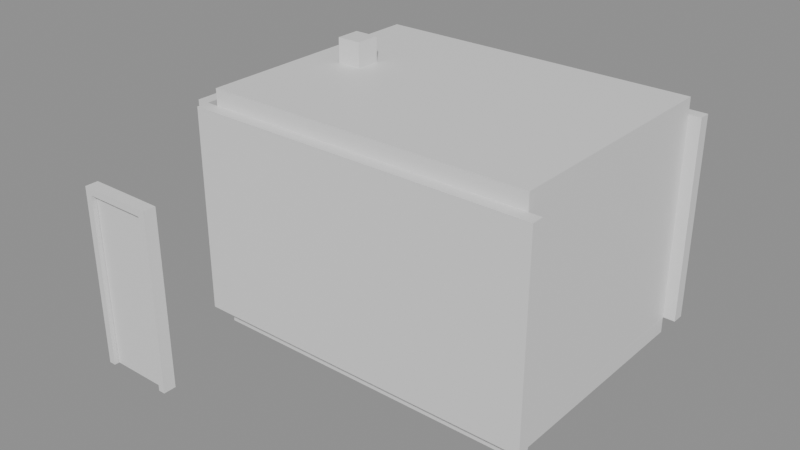 # Source: e0039_after.blend  (saved by Blender 5.2.44; exported with 4.5.12 LTS)
import bpy
from mathutils import Matrix  # noqa: F401  (used for matrix-valued properties, if any)

bpy.ops.wm.read_factory_settings(use_empty=True)
scene = bpy.context.scene
scene.name = 'Scene'

# ---- materials (node trees are filled in below, after node groups)
mat_ladrillo_rojo = bpy.data.materials.new('Ladrillo_Rojo')
mat_suelo_madera = bpy.data.materials.new('Suelo_Madera')
mat_losacero = bpy.data.materials.new('Losacero')
mat_marco_blanco = bpy.data.materials.new('Marco_Blanco')
mat_madera_roble = bpy.data.materials.new('Madera_Roble')
mat_hormigon = bpy.data.materials.new('Hormigon')

# ---- material node trees
mat_ladrillo_rojo.use_nodes = True; mat_ladrillo_rojo.node_tree.nodes.clear()
_N = mat_ladrillo_rojo.node_tree.nodes; _L = mat_ladrillo_rojo.node_tree.links
n0 = _N.new('ShaderNodeBsdfPrincipled'); n0.name = 'Principled BSDF'; n0.location = (-200, 100)
n0.inputs[3].default_value = 1.45
n0.inputs[10].default_value = 0.005
n1 = _N.new('ShaderNodeOutputMaterial'); n1.name = 'Material Output'; n1.location = (200, 100)
_L.new(n0.outputs[0], n1.inputs[0])
n1.is_active_output = True
mat_suelo_madera.use_nodes = True; mat_suelo_madera.node_tree.nodes.clear()
_N = mat_suelo_madera.node_tree.nodes; _L = mat_suelo_madera.node_tree.links
n0 = _N.new('ShaderNodeBsdfPrincipled'); n0.name = 'Principled BSDF'; n0.location = (-200, 100)
n0.inputs[3].default_value = 1.45
n0.inputs[10].default_value = 0.005
n1 = _N.new('ShaderNodeOutputMaterial'); n1.name = 'Material Output'; n1.location = (200, 100)
_L.new(n0.outputs[0], n1.inputs[0])
n1.is_active_output = True
mat_losacero.use_nodes = True; mat_losacero.node_tree.nodes.clear()
_N = mat_losacero.node_tree.nodes; _L = mat_losacero.node_tree.links
n0 = _N.new('ShaderNodeBsdfPrincipled'); n0.name = 'Principled BSDF'; n0.location = (-200, 100)
n0.inputs[3].default_value = 1.45
n0.inputs[10].default_value = 0.005
n1 = _N.new('ShaderNodeOutputMaterial'); n1.name = 'Material Output'; n1.location = (200, 100)
_L.new(n0.outputs[0], n1.inputs[0])
n1.is_active_output = True
mat_marco_blanco.use_nodes = True; mat_marco_blanco.node_tree.nodes.clear()
_N = mat_marco_blanco.node_tree.nodes; _L = mat_marco_blanco.node_tree.links
n0 = _N.new('ShaderNodeBsdfPrincipled'); n0.name = 'Principled BSDF'; n0.location = (-200, 100)
n0.inputs[3].default_value = 1.45
n0.inputs[10].default_value = 0.005
n1 = _N.new('ShaderNodeOutputMaterial'); n1.name = 'Material Output'; n1.location = (200, 100)
_L.new(n0.outputs[0], n1.inputs[0])
n1.is_active_output = True
mat_madera_roble.use_nodes = True; mat_madera_roble.node_tree.nodes.clear()
_N = mat_madera_roble.node_tree.nodes; _L = mat_madera_roble.node_tree.links
n0 = _N.new('ShaderNodeBsdfPrincipled'); n0.name = 'Principled BSDF'; n0.location = (-200, 100)
n0.inputs[3].default_value = 1.45
n0.inputs[10].default_value = 0.005
n1 = _N.new('ShaderNodeOutputMaterial'); n1.name = 'Material Output'; n1.location = (200, 100)
_L.new(n0.outputs[0], n1.inputs[0])
n1.is_active_output = True
mat_hormigon.use_nodes = True; mat_hormigon.node_tree.nodes.clear()
_N = mat_hormigon.node_tree.nodes; _L = mat_hormigon.node_tree.links
n0 = _N.new('ShaderNodeBsdfPrincipled'); n0.name = 'Principled BSDF'; n0.location = (-200, 100)
n0.inputs[3].default_value = 1.45
n0.inputs[10].default_value = 0.005
n1 = _N.new('ShaderNodeOutputMaterial'); n1.name = 'Material Output'; n1.location = (200, 100)
_L.new(n0.outputs[0], n1.inputs[0])
n1.is_active_output = True

# ---- meshes
me_habitacionsimple_muro_sur_cuerpo_mesh = bpy.data.meshes.new('HabitacionSimple_Muro_Sur_Cuerpo_mesh')
me_habitacionsimple_muro_sur_cuerpo_mesh.from_pydata([(0.0, 0.0, 0.0), (4.3, 0.0, 0.0), (4.3, 0.15, 0.0), (0.0, 0.15, 0.0), (0.0, 0.0, 2.5), (4.3, 0.0, 2.5), (4.3, 0.15, 2.5), (0.0, 0.15, 2.5)], [], [(0, 1, 2, 3), (4, 5, 6, 7), (0, 1, 5, 4), (1, 2, 6, 5), (2, 3, 7, 6), (3, 0, 4, 7)])
me_habitacionsimple_muro_sur_cuerpo_mesh.materials.append(mat_ladrillo_rojo)
me_habitacionsimple_muro_sur_cuerpo_mesh.update()
me_habitacionsimple_muro_norte_cuerpo_mesh = bpy.data.meshes.new('HabitacionSimple_Muro_Norte_Cuerpo_mesh')
me_habitacionsimple_muro_norte_cuerpo_mesh.from_pydata([(0.0, 0.0, 0.0), (4.3, 0.0, 0.0), (4.3, 0.15, 0.0), (0.0, 0.15, 0.0), (0.0, 0.0, 2.5), (4.3, 0.0, 2.5), (4.3, 0.15, 2.5), (0.0, 0.15, 2.5)], [], [(0, 1, 2, 3), (4, 5, 6, 7), (0, 1, 5, 4), (1, 2, 6, 5), (2, 3, 7, 6), (3, 0, 4, 7)])
me_habitacionsimple_muro_norte_cuerpo_mesh.materials.append(mat_ladrillo_rojo)
me_habitacionsimple_muro_norte_cuerpo_mesh.update()
me_habitacionsimple_muro_oeste_cuerpo_mesh = bpy.data.meshes.new('HabitacionSimple_Muro_Oeste_Cuerpo_mesh')
me_habitacionsimple_muro_oeste_cuerpo_mesh.from_pydata([(0.0, 0.0, 0.0), (3.0, 0.0, 0.0), (3.0, 0.15, 0.0), (0.0, 0.15, 0.0), (0.0, 0.0, 2.5), (3.0, 0.0, 2.5), (3.0, 0.15, 2.5), (0.0, 0.15, 2.5)], [], [(0, 1, 2, 3), (4, 5, 6, 7), (0, 1, 5, 4), (1, 2, 6, 5), (2, 3, 7, 6), (3, 0, 4, 7)])
me_habitacionsimple_muro_oeste_cuerpo_mesh.materials.append(mat_ladrillo_rojo)
me_habitacionsimple_muro_oeste_cuerpo_mesh.update()
me_habitacionsimple_muro_este_cuerpo_mesh = bpy.data.meshes.new('HabitacionSimple_Muro_Este_Cuerpo_mesh')
me_habitacionsimple_muro_este_cuerpo_mesh.from_pydata([(0.0, 0.0, 0.0), (3.0, 0.0, 0.0), (3.0, 0.15, 0.0), (0.0, 0.15, 0.0), (0.0, 0.0, 2.5), (3.0, 0.0, 2.5), (3.0, 0.15, 2.5), (0.0, 0.15, 2.5)], [], [(0, 1, 2, 3), (4, 5, 6, 7), (0, 1, 5, 4), (1, 2, 6, 5), (2, 3, 7, 6), (3, 0, 4, 7)])
me_habitacionsimple_muro_este_cuerpo_mesh.materials.append(mat_ladrillo_rojo)
me_habitacionsimple_muro_este_cuerpo_mesh.update()
me_habitacionsimple_suelo_mesh = bpy.data.meshes.new('HabitacionSimple_Suelo_mesh')
me_habitacionsimple_suelo_mesh.from_pydata([(0.0, 0.0, 0.0), (4.0, 0.0, 0.0), (4.0, 3.0, 0.0), (0.0, 3.0, 0.0), (0.0, 0.0, 0.2), (4.0, 0.0, 0.2), (4.0, 3.0, 0.2), (0.0, 3.0, 0.2)], [], [(0, 3, 2, 1), (4, 5, 6, 7), (1, 2, 6, 5), (3, 0, 4, 7), (2, 3, 7, 6), (0, 1, 5, 4)])
me_habitacionsimple_suelo_mesh.materials.append(mat_suelo_madera)
me_habitacionsimple_suelo_mesh.update()
me_habitacionsimple_techo_cuerpo_mesh = bpy.data.meshes.new('HabitacionSimple_Techo_Cuerpo_mesh')
me_habitacionsimple_techo_cuerpo_mesh.from_pydata([(0.0, 0.0, 2.5), (4.0, 0.0, 2.5), (4.0, 3.0, 2.5), (0.0, 3.0, 2.5), (0.0, 0.0, 2.7), (4.0, 0.0, 2.7), (4.0, 3.0, 2.7), (0.0, 3.0, 2.7)], [], [(0, 1, 2, 3), (4, 5, 6, 7), (0, 1, 5, 4), (1, 2, 6, 5), (2, 3, 7, 6), (3, 0, 4, 7)])
me_habitacionsimple_techo_cuerpo_mesh.materials.append(mat_losacero)
me_habitacionsimple_techo_cuerpo_mesh.update()
me_puertaentrada_jamba_izq_mesh = bpy.data.meshes.new('PuertaEntrada_Jamba_Izq_mesh')
me_puertaentrada_jamba_izq_mesh.from_pydata([(0.0, 0.0, 0.0), (0.08, 0.0, 0.0), (0.08, 0.15, 0.0), (0.0, 0.15, 0.0), (0.0, 0.0, 2.1), (0.08, 0.0, 2.1), (0.08, 0.15, 2.1), (0.0, 0.15, 2.1)], [], [(0, 1, 2, 3), (4, 5, 6, 7), (0, 1, 5, 4), (1, 2, 6, 5), (2, 3, 7, 6), (3, 0, 4, 7)])
me_puertaentrada_jamba_izq_mesh.materials.append(mat_marco_blanco)
me_puertaentrada_jamba_izq_mesh.update()
me_puertaentrada_jamba_der_mesh = bpy.data.meshes.new('PuertaEntrada_Jamba_Der_mesh')
me_puertaentrada_jamba_der_mesh.from_pydata([(0.0, 0.0, 0.0), (0.08, 0.0, 0.0), (0.08, 0.15, 0.0), (0.0, 0.15, 0.0), (0.0, 0.0, 2.1), (0.08, 0.0, 2.1), (0.08, 0.15, 2.1), (0.0, 0.15, 2.1)], [], [(0, 1, 2, 3), (4, 5, 6, 7), (0, 1, 5, 4), (1, 2, 6, 5), (2, 3, 7, 6), (3, 0, 4, 7)])
me_puertaentrada_jamba_der_mesh.materials.append(mat_marco_blanco)
me_puertaentrada_jamba_der_mesh.update()
me_puertaentrada_dintel_mesh = bpy.data.meshes.new('PuertaEntrada_Dintel_mesh')
me_puertaentrada_dintel_mesh.from_pydata([(0.0, 0.0, 0.0), (0.74, 0.0, 0.0), (0.74, 0.15, 0.0), (0.0, 0.15, 0.0), (0.0, 0.0, 0.08), (0.74, 0.0, 0.08), (0.74, 0.15, 0.08), (0.0, 0.15, 0.08)], [], [(0, 1, 2, 3), (4, 5, 6, 7), (0, 1, 5, 4), (1, 2, 6, 5), (2, 3, 7, 6), (3, 0, 4, 7)])
me_puertaentrada_dintel_mesh.materials.append(mat_marco_blanco)
me_puertaentrada_dintel_mesh.update()
me_puertaentrada_panel_mesh = bpy.data.meshes.new('PuertaEntrada_Panel_mesh')
me_puertaentrada_panel_mesh.from_pydata([(0.0, 0.0, 0.0), (0.73, 0.0, 0.0), (0.73, 0.04, 0.0), (0.0, 0.04, 0.0), (0.0, 0.0, 2.01), (0.73, 0.0, 2.01), (0.73, 0.04, 2.01), (0.0, 0.04, 2.01)], [], [(0, 1, 2, 3), (4, 5, 6, 7), (0, 1, 5, 4), (1, 2, 6, 5), (2, 3, 7, 6), (3, 0, 4, 7)])
me_puertaentrada_panel_mesh.materials.append(mat_madera_roble)
me_puertaentrada_panel_mesh.update()
me_columna_nuevo_cuerpo_mesh = bpy.data.meshes.new('Columna_Nuevo_Cuerpo_mesh')
me_columna_nuevo_cuerpo_mesh.from_pydata([(0.0, 0.0, 0.0), (0.3, 0.0, 0.0), (0.3, 0.3, 0.0), (0.0, 0.3, 0.0), (0.0, 0.0, 3.0), (0.3, 0.0, 3.0), (0.3, 0.3, 3.0), (0.0, 0.3, 3.0)], [], [(0, 1, 2, 3), (4, 5, 6, 7), (0, 1, 5, 4), (1, 2, 6, 5), (2, 3, 7, 6), (3, 0, 4, 7)])
me_columna_nuevo_cuerpo_mesh.materials.append(mat_hormigon)
me_columna_nuevo_cuerpo_mesh.update()

# ---- objects
ob_habitacionsimple = bpy.data.objects.new('HabitacionSimple', None)
ob_habitacionsimple_muro_sur = bpy.data.objects.new('HabitacionSimple_Muro_Sur', None)
ob_habitacionsimple_muro_sur_cuerpo = bpy.data.objects.new('HabitacionSimple_Muro_Sur_Cuerpo', me_habitacionsimple_muro_sur_cuerpo_mesh)
ob_habitacionsimple_muro_norte = bpy.data.objects.new('HabitacionSimple_Muro_Norte', None)
ob_habitacionsimple_muro_norte_cuerpo = bpy.data.objects.new('HabitacionSimple_Muro_Norte_Cuerpo', me_habitacionsimple_muro_norte_cuerpo_mesh)
ob_habitacionsimple_muro_oeste = bpy.data.objects.new('HabitacionSimple_Muro_Oeste', None)
ob_habitacionsimple_muro_oeste_cuerpo = bpy.data.objects.new('HabitacionSimple_Muro_Oeste_Cuerpo', me_habitacionsimple_muro_oeste_cuerpo_mesh)
ob_habitacionsimple_muro_este = bpy.data.objects.new('HabitacionSimple_Muro_Este', None)
ob_habitacionsimple_muro_este_cuerpo = bpy.data.objects.new('HabitacionSimple_Muro_Este_Cuerpo', me_habitacionsimple_muro_este_cuerpo_mesh)
ob_habitacionsimple_suelo_solido = bpy.data.objects.new('HabitacionSimple_Suelo_Solido', me_habitacionsimple_suelo_mesh)
ob_habitacionsimple_suelo = bpy.data.objects.new('HabitacionSimple_Suelo', None)
ob_habitacionsimple_techo_cuerpo = bpy.data.objects.new('HabitacionSimple_Techo_Cuerpo', me_habitacionsimple_techo_cuerpo_mesh)
ob_habitacionsimple_techo = bpy.data.objects.new('HabitacionSimple_Techo', None)
ob_puertaentrada = bpy.data.objects.new('PuertaEntrada', None)
ob_puertaentrada_jamba_izq = bpy.data.objects.new('PuertaEntrada_Jamba_Izq', me_puertaentrada_jamba_izq_mesh)
ob_puertaentrada_jamba_der = bpy.data.objects.new('PuertaEntrada_Jamba_Der', me_puertaentrada_jamba_der_mesh)
ob_puertaentrada_dintel = bpy.data.objects.new('PuertaEntrada_Dintel', me_puertaentrada_dintel_mesh)
ob_puertaentrada_panel = bpy.data.objects.new('PuertaEntrada_Panel', me_puertaentrada_panel_mesh)
ob_columna_nuevo = bpy.data.objects.new('Columna_Nuevo', None)
ob_columna_nuevo_cuerpo = bpy.data.objects.new('Columna_Nuevo_Cuerpo', me_columna_nuevo_cuerpo_mesh)

# ---- transforms, parenting, visibility, modifiers, constraints
ob_habitacionsimple.location = (0.0, 0.0, 0.0)
ob_habitacionsimple.empty_display_type = 'ARROWS'
ob_habitacionsimple_muro_sur.parent = ob_habitacionsimple
ob_habitacionsimple_muro_sur.location = (0.0, 0.0, 0.0)
ob_habitacionsimple_muro_sur.empty_display_type = 'ARROWS'
ob_habitacionsimple_muro_sur_cuerpo.parent = ob_habitacionsimple_muro_sur
ob_habitacionsimple_muro_sur_cuerpo.location = (0.0, 0.0, 0.0)
ob_habitacionsimple_muro_norte.parent = ob_habitacionsimple
ob_habitacionsimple_muro_norte.location = (0.0, 3.15, 0.0)
ob_habitacionsimple_muro_norte.empty_display_type = 'ARROWS'
ob_habitacionsimple_muro_norte_cuerpo.parent = ob_habitacionsimple_muro_norte
ob_habitacionsimple_muro_norte_cuerpo.location = (0.0, 0.0, 0.0)
ob_habitacionsimple_muro_oeste.parent = ob_habitacionsimple
ob_habitacionsimple_muro_oeste.location = (0.0, 0.15, 0.0)
ob_habitacionsimple_muro_oeste.rotation_euler = (0.0, 0.0, 1.571)
ob_habitacionsimple_muro_oeste.empty_display_type = 'ARROWS'
ob_habitacionsimple_muro_oeste_cuerpo.parent = ob_habitacionsimple_muro_oeste
ob_habitacionsimple_muro_oeste_cuerpo.location = (0.0, 0.0, 0.0)
ob_habitacionsimple_muro_este.parent = ob_habitacionsimple
ob_habitacionsimple_muro_este.location = (4.15, 0.15, 0.0)
ob_habitacionsimple_muro_este.rotation_euler = (0.0, 0.0, 1.571)
ob_habitacionsimple_muro_este.empty_display_type = 'ARROWS'
ob_habitacionsimple_muro_este_cuerpo.parent = ob_habitacionsimple_muro_este
ob_habitacionsimple_muro_este_cuerpo.location = (0.0, 0.0, 0.0)
ob_habitacionsimple_suelo_solido.parent = ob_habitacionsimple_suelo
ob_habitacionsimple_suelo_solido.location = (0.0, 0.0, 0.0)
ob_habitacionsimple_suelo.parent = ob_habitacionsimple
ob_habitacionsimple_suelo.location = (0.15, 0.15, -0.2)
ob_habitacionsimple_suelo.empty_display_type = 'ARROWS'
ob_habitacionsimple_techo_cuerpo.parent = ob_habitacionsimple_techo
ob_habitacionsimple_techo_cuerpo.location = (0.15, 0.15, 0.0)
ob_habitacionsimple_techo.parent = ob_habitacionsimple
ob_habitacionsimple_techo.location = (0.0, 0.0, 0.0)
ob_habitacionsimple_techo.empty_display_type = 'ARROWS'
ob_puertaentrada.location = (0.0, -1.5, 0.0)
ob_puertaentrada.empty_display_type = 'ARROWS'
ob_puertaentrada_jamba_izq.parent = ob_puertaentrada
ob_puertaentrada_jamba_izq.location = (0.0, 0.0, 0.0)
ob_puertaentrada_jamba_der.parent = ob_puertaentrada
ob_puertaentrada_jamba_der.location = (0.82, 0.0, 0.0)
ob_puertaentrada_dintel.parent = ob_puertaentrada
ob_puertaentrada_dintel.location = (0.08, 0.0, 2.02)
ob_puertaentrada_panel.parent = ob_puertaentrada
ob_puertaentrada_panel.location = (0.085, 0.055, 0.005)
ob_columna_nuevo.location = (0.6, 1.6, 0.0)
ob_columna_nuevo.empty_display_type = 'ARROWS'
ob_columna_nuevo_cuerpo.parent = ob_columna_nuevo
ob_columna_nuevo_cuerpo.location = (0.0, 0.0, 0.0)

# ---- collection membership
scene.collection.objects.link(ob_habitacionsimple)
scene.collection.objects.link(ob_habitacionsimple_muro_sur)
scene.collection.objects.link(ob_habitacionsimple_muro_sur_cuerpo)
scene.collection.objects.link(ob_habitacionsimple_muro_norte)
scene.collection.objects.link(ob_habitacionsimple_muro_norte_cuerpo)
scene.collection.objects.link(ob_habitacionsimple_muro_oeste)
scene.collection.objects.link(ob_habitacionsimple_muro_oeste_cuerpo)
scene.collection.objects.link(ob_habitacionsimple_muro_este)
scene.collection.objects.link(ob_habitacionsimple_muro_este_cuerpo)
scene.collection.objects.link(ob_habitacionsimple_suelo_solido)
scene.collection.objects.link(ob_habitacionsimple_suelo)
scene.collection.objects.link(ob_habitacionsimple_techo_cuerpo)
scene.collection.objects.link(ob_habitacionsimple_techo)
scene.collection.objects.link(ob_puertaentrada)
scene.collection.objects.link(ob_puertaentrada_jamba_izq)
scene.collection.objects.link(ob_puertaentrada_jamba_der)
scene.collection.objects.link(ob_puertaentrada_dintel)
scene.collection.objects.link(ob_puertaentrada_panel)
scene.collection.objects.link(ob_columna_nuevo)
scene.collection.objects.link(ob_columna_nuevo_cuerpo)

# ---- scene / render settings (as saved in the file)
scene.frame_start = 1; scene.frame_end = 250; scene.frame_set(1)
scene.render.engine = 'BLENDER_EEVEE_NEXT'
scene.render.bake_bias = 0.0
scene.render.bake_samples = 0
scene.render.compositor_device = 'GPU'
scene.eevee.use_volume_custom_range = False
scene.eevee.fast_gi_thickness_near = 0.1
scene.eevee.fast_gi_thickness_far = 0.0
scene.eevee.ray_tracing_options.screen_trace_thickness = 0.1
bpy.context.view_layer.update()

# ---- added for rendering (the .blend has no active camera and no usable light): camera, sun + grey world if the file has none
cam_auto = bpy.data.cameras.new('AutoCamera')
cam_auto.lens = 50.0
cam_auto.sensor_width = 36.0
cam_auto.clip_end = 1000.0
ob_auto_camera = bpy.data.objects.new('AutoCamera', cam_auto)
scene.collection.objects.link(ob_auto_camera)
ob_auto_camera.location = (8.81598, -7.18917, 6.79278)
ob_auto_camera.rotation_euler = (1.09748, -7.21219e-08, 0.694738)
scene.camera = ob_auto_camera
light_auto_sun = bpy.data.lights.new('AutoSun', 'SUN')
light_auto_sun.energy = 3.0
light_auto_sun.angle = 0.0523599
ob_auto_sun = bpy.data.objects.new('AutoSun', light_auto_sun)
scene.collection.objects.link(ob_auto_sun)
ob_auto_sun.rotation_euler = (0.872665, 0.174533, 0.523599)
if scene.world is None:
    world_auto = bpy.data.worlds.new('AutoWorld')
    world_auto.color = (0.3, 0.3, 0.3)
    scene.world = world_auto
bpy.context.view_layer.update()
